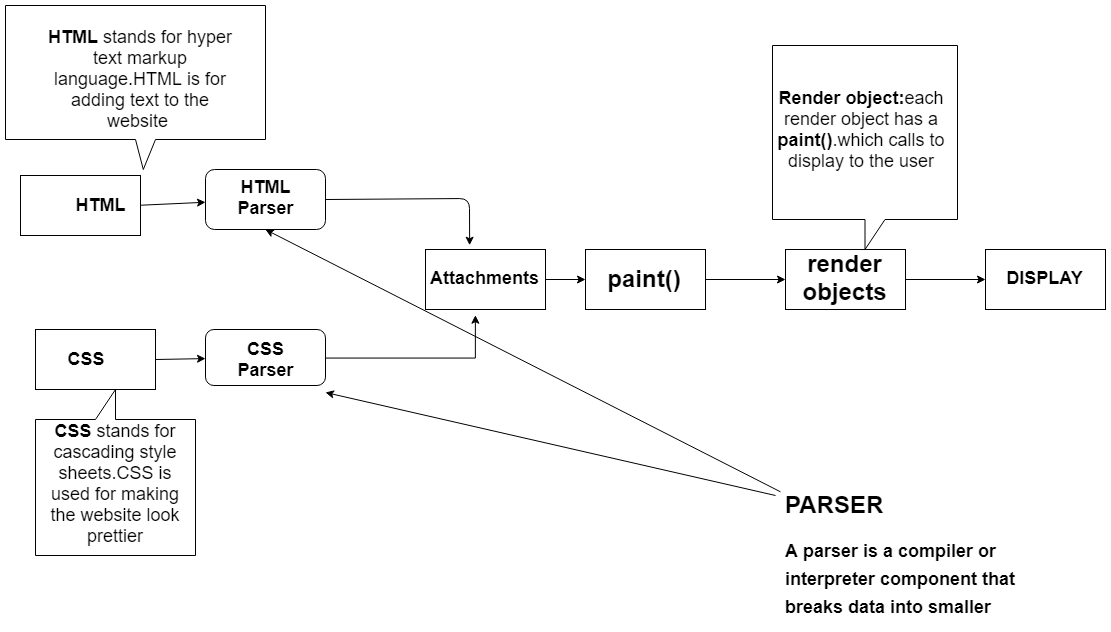

The diagram above was exported from draw.io. Its source (the exported page's mxGraphModel, read from the mxfile embedded in the PNG):
<mxGraphModel dx="2333" dy="1816" grid="1" gridSize="10" guides="1" tooltips="1" connect="1" arrows="1" fold="1" page="1" pageScale="1" pageWidth="850" pageHeight="1100" math="0" shadow="0">
  <root>
    <mxCell id="0" />
    <mxCell id="1" parent="0" />
    <mxCell id="DY3VBvOS6zDU5IPRhYfz-1" value="" style="rounded=0;whiteSpace=wrap;html=1;" parent="1" vertex="1">
      <mxGeometry x="5" y="140" width="120" height="60" as="geometry" />
    </mxCell>
    <mxCell id="DY3VBvOS6zDU5IPRhYfz-4" value="&lt;font style=&quot;font-size: 18px&quot;&gt;&lt;b&gt;HTML&lt;/b&gt;&lt;/font&gt;" style="text;html=1;strokeColor=none;fillColor=none;align=center;verticalAlign=middle;whiteSpace=wrap;rounded=0;" parent="1" vertex="1">
      <mxGeometry x="70" y="160" width="30" height="20" as="geometry" />
    </mxCell>
    <mxCell id="DY3VBvOS6zDU5IPRhYfz-6" value="" style="endArrow=classic;html=1;exitX=1;exitY=0.5;exitDx=0;exitDy=0;" parent="1" source="DY3VBvOS6zDU5IPRhYfz-1" target="DY3VBvOS6zDU5IPRhYfz-7" edge="1">
      <mxGeometry width="50" height="50" relative="1" as="geometry">
        <mxPoint x="20" y="264" as="sourcePoint" />
        <mxPoint x="200" y="163" as="targetPoint" />
      </mxGeometry>
    </mxCell>
    <mxCell id="DY3VBvOS6zDU5IPRhYfz-7" value="" style="rounded=1;whiteSpace=wrap;html=1;" parent="1" vertex="1">
      <mxGeometry x="190" y="134" width="120" height="60" as="geometry" />
    </mxCell>
    <mxCell id="DY3VBvOS6zDU5IPRhYfz-8" value="&lt;font style=&quot;font-size: 18px&quot;&gt;&lt;b&gt;HTML Parser&lt;/b&gt;&lt;/font&gt;" style="text;html=1;strokeColor=none;fillColor=none;align=center;verticalAlign=middle;whiteSpace=wrap;rounded=0;" parent="1" vertex="1">
      <mxGeometry x="230" y="154" width="40" height="16" as="geometry" />
    </mxCell>
    <mxCell id="DY3VBvOS6zDU5IPRhYfz-9" value="" style="rounded=0;whiteSpace=wrap;html=1;" parent="1" vertex="1">
      <mxGeometry x="20" y="294" width="120" height="60" as="geometry" />
    </mxCell>
    <mxCell id="DY3VBvOS6zDU5IPRhYfz-10" value="&lt;font style=&quot;font-size: 18px&quot;&gt;&lt;b&gt;CSS&lt;/b&gt;&lt;/font&gt;" style="text;html=1;strokeColor=none;fillColor=none;align=center;verticalAlign=middle;whiteSpace=wrap;rounded=0;" parent="1" vertex="1">
      <mxGeometry x="50" y="314" width="40" height="20" as="geometry" />
    </mxCell>
    <mxCell id="DY3VBvOS6zDU5IPRhYfz-11" value="" style="endArrow=classic;html=1;exitX=1;exitY=0.5;exitDx=0;exitDy=0;" parent="1" source="DY3VBvOS6zDU5IPRhYfz-9" target="DY3VBvOS6zDU5IPRhYfz-12" edge="1">
      <mxGeometry width="50" height="50" relative="1" as="geometry">
        <mxPoint x="20" y="424" as="sourcePoint" />
        <mxPoint x="220" y="323" as="targetPoint" />
      </mxGeometry>
    </mxCell>
    <mxCell id="DY3VBvOS6zDU5IPRhYfz-18" style="edgeStyle=orthogonalEdgeStyle;rounded=0;orthogonalLoop=1;jettySize=auto;html=1;exitX=0;exitY=0.5;exitDx=0;exitDy=0;entryX=0;entryY=0.5;entryDx=0;entryDy=0;" parent="1" source="DY3VBvOS6zDU5IPRhYfz-12" target="DY3VBvOS6zDU5IPRhYfz-12" edge="1">
      <mxGeometry relative="1" as="geometry">
        <mxPoint x="180" y="323.47058823529414" as="targetPoint" />
      </mxGeometry>
    </mxCell>
    <mxCell id="DY3VBvOS6zDU5IPRhYfz-20" value="" style="edgeStyle=orthogonalEdgeStyle;rounded=0;orthogonalLoop=1;jettySize=auto;html=1;entryX=0.416;entryY=1.091;entryDx=0;entryDy=0;entryPerimeter=0;" parent="1" source="DY3VBvOS6zDU5IPRhYfz-12" target="DY3VBvOS6zDU5IPRhYfz-14" edge="1">
      <mxGeometry relative="1" as="geometry">
        <mxPoint x="390" y="323.9999999999999" as="targetPoint" />
      </mxGeometry>
    </mxCell>
    <mxCell id="DY3VBvOS6zDU5IPRhYfz-12" value="" style="rounded=1;whiteSpace=wrap;html=1;" parent="1" vertex="1">
      <mxGeometry x="190" y="294" width="120" height="56" as="geometry" />
    </mxCell>
    <mxCell id="DY3VBvOS6zDU5IPRhYfz-26" value="" style="edgeStyle=orthogonalEdgeStyle;rounded=0;orthogonalLoop=1;jettySize=auto;html=1;" parent="1" source="DY3VBvOS6zDU5IPRhYfz-14" target="DY3VBvOS6zDU5IPRhYfz-25" edge="1">
      <mxGeometry relative="1" as="geometry" />
    </mxCell>
    <mxCell id="DY3VBvOS6zDU5IPRhYfz-14" value="&lt;font style=&quot;font-size: 18px&quot;&gt;&lt;b&gt;Attachments&lt;/b&gt;&lt;/font&gt;" style="rounded=0;whiteSpace=wrap;html=1;" parent="1" vertex="1">
      <mxGeometry x="410" y="214" width="120" height="60" as="geometry" />
    </mxCell>
    <mxCell id="DY3VBvOS6zDU5IPRhYfz-28" value="" style="edgeStyle=orthogonalEdgeStyle;rounded=0;orthogonalLoop=1;jettySize=auto;html=1;" parent="1" source="DY3VBvOS6zDU5IPRhYfz-25" target="DY3VBvOS6zDU5IPRhYfz-27" edge="1">
      <mxGeometry relative="1" as="geometry" />
    </mxCell>
    <mxCell id="DY3VBvOS6zDU5IPRhYfz-25" value="&lt;font style=&quot;font-size: 24px&quot;&gt;&lt;b&gt;paint()&lt;/b&gt;&lt;/font&gt;" style="rounded=0;whiteSpace=wrap;html=1;" parent="1" vertex="1">
      <mxGeometry x="570" y="214" width="120" height="60" as="geometry" />
    </mxCell>
    <mxCell id="DY3VBvOS6zDU5IPRhYfz-40" value="" style="edgeStyle=orthogonalEdgeStyle;rounded=0;orthogonalLoop=1;jettySize=auto;html=1;" parent="1" source="DY3VBvOS6zDU5IPRhYfz-27" target="DY3VBvOS6zDU5IPRhYfz-39" edge="1">
      <mxGeometry relative="1" as="geometry" />
    </mxCell>
    <mxCell id="DY3VBvOS6zDU5IPRhYfz-27" value="&lt;font style=&quot;font-size: 24px&quot;&gt;&lt;b&gt;render objects&lt;/b&gt;&lt;/font&gt;" style="rounded=0;whiteSpace=wrap;html=1;" parent="1" vertex="1">
      <mxGeometry x="770" y="214" width="120" height="60" as="geometry" />
    </mxCell>
    <mxCell id="DY3VBvOS6zDU5IPRhYfz-39" value="&lt;font style=&quot;font-size: 18px&quot;&gt;&lt;b&gt;DISPLAY&lt;/b&gt;&lt;/font&gt;" style="rounded=0;whiteSpace=wrap;html=1;" parent="1" vertex="1">
      <mxGeometry x="970" y="214" width="120" height="60" as="geometry" />
    </mxCell>
    <mxCell id="DY3VBvOS6zDU5IPRhYfz-15" value="" style="endArrow=classic;html=1;exitX=1;exitY=0.5;exitDx=0;exitDy=0;entryX=0.369;entryY=-0.07;entryDx=0;entryDy=0;entryPerimeter=0;" parent="1" source="DY3VBvOS6zDU5IPRhYfz-7" target="DY3VBvOS6zDU5IPRhYfz-14" edge="1">
      <mxGeometry width="50" height="50" relative="1" as="geometry">
        <mxPoint x="20" y="424" as="sourcePoint" />
        <mxPoint x="70" y="374" as="targetPoint" />
        <Array as="points">
          <mxPoint x="454" y="163" />
        </Array>
      </mxGeometry>
    </mxCell>
    <mxCell id="DY3VBvOS6zDU5IPRhYfz-24" value="&lt;font style=&quot;font-size: 18px&quot;&gt;&lt;b&gt;CSS Parser&lt;/b&gt;&lt;/font&gt;" style="text;html=1;strokeColor=none;fillColor=none;align=center;verticalAlign=middle;whiteSpace=wrap;rounded=0;" parent="1" vertex="1">
      <mxGeometry x="230" y="314" width="40" height="20" as="geometry" />
    </mxCell>
    <mxCell id="DY3VBvOS6zDU5IPRhYfz-29" value="" style="shape=callout;whiteSpace=wrap;html=1;perimeter=calloutPerimeter;direction=east;position2=0.53;" parent="1" vertex="1">
      <mxGeometry x="-10" y="-30" width="260" height="164" as="geometry" />
    </mxCell>
    <mxCell id="DY3VBvOS6zDU5IPRhYfz-30" value="&lt;font style=&quot;font-size: 18px&quot;&gt;&lt;b&gt;HTML &lt;/b&gt;stands for hyper text markup language.HTML is for adding text to the website&amp;nbsp;&lt;/font&gt;" style="text;html=1;strokeColor=none;fillColor=none;align=center;verticalAlign=middle;whiteSpace=wrap;rounded=0;" parent="1" vertex="1">
      <mxGeometry x="20" y="30" width="210" height="30" as="geometry" />
    </mxCell>
    <mxCell id="DY3VBvOS6zDU5IPRhYfz-33" value="" style="shape=callout;whiteSpace=wrap;html=1;perimeter=calloutPerimeter;direction=west;" parent="1" vertex="1">
      <mxGeometry x="20" y="354" width="160" height="166" as="geometry" />
    </mxCell>
    <mxCell id="DY3VBvOS6zDU5IPRhYfz-34" value="&lt;font style=&quot;font-size: 18px&quot;&gt;&lt;b&gt;CSS &lt;/b&gt;stands for cascading style sheets.CSS is used for making the website look prettier&lt;/font&gt;" style="text;html=1;strokeColor=none;fillColor=none;align=center;verticalAlign=middle;whiteSpace=wrap;rounded=0;" parent="1" vertex="1">
      <mxGeometry x="30" y="400" width="140" height="100" as="geometry" />
    </mxCell>
    <mxCell id="DY3VBvOS6zDU5IPRhYfz-36" value="&lt;h1&gt;PARSER&lt;/h1&gt;&lt;h1&gt;&lt;font style=&quot;font-size: 18px&quot;&gt;A parser is a compiler or interpreter component that breaks data into smaller elements for easy translation into another language.&lt;/font&gt;&lt;/h1&gt;" style="text;html=1;strokeColor=none;fillColor=none;spacing=5;spacingTop=-20;whiteSpace=wrap;overflow=hidden;rounded=0;" parent="1" vertex="1">
      <mxGeometry x="765" y="450" width="250" height="140" as="geometry" />
    </mxCell>
    <mxCell id="DY3VBvOS6zDU5IPRhYfz-37" value="" style="endArrow=classic;html=1;entryX=0.5;entryY=1;entryDx=0;entryDy=0;" parent="1" source="DY3VBvOS6zDU5IPRhYfz-36" target="DY3VBvOS6zDU5IPRhYfz-7" edge="1">
      <mxGeometry width="50" height="50" relative="1" as="geometry">
        <mxPoint x="20" y="660" as="sourcePoint" />
        <mxPoint x="70" y="610" as="targetPoint" />
      </mxGeometry>
    </mxCell>
    <mxCell id="DY3VBvOS6zDU5IPRhYfz-38" value="" style="endArrow=classic;html=1;" parent="1" edge="1">
      <mxGeometry width="50" height="50" relative="1" as="geometry">
        <mxPoint x="760" y="460" as="sourcePoint" />
        <mxPoint x="310" y="357" as="targetPoint" />
      </mxGeometry>
    </mxCell>
    <mxCell id="DY3VBvOS6zDU5IPRhYfz-41" value="" style="shape=callout;whiteSpace=wrap;html=1;perimeter=calloutPerimeter;" parent="1" vertex="1">
      <mxGeometry x="757" y="10" width="185" height="204" as="geometry" />
    </mxCell>
    <mxCell id="DY3VBvOS6zDU5IPRhYfz-42" value="&lt;font style=&quot;font-size: 18px&quot;&gt;&lt;b&gt;Render object:&lt;/b&gt;each render object has a &lt;b&gt;paint()&lt;/b&gt;.which calls to display to the user&lt;/font&gt;" style="text;html=1;strokeColor=none;fillColor=none;align=center;verticalAlign=middle;whiteSpace=wrap;rounded=0;" parent="1" vertex="1">
      <mxGeometry x="750" y="20" width="192" height="150" as="geometry" />
    </mxCell>
  </root>
</mxGraphModel>